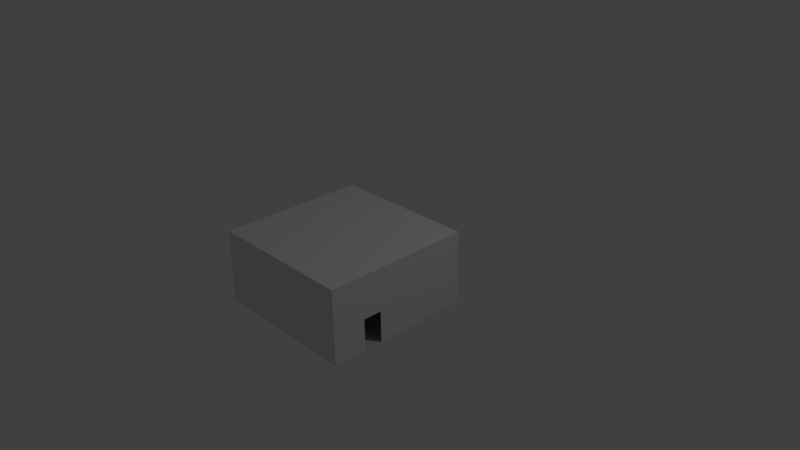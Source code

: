 # Source: room.blend  (saved by Blender 2.76.0; exported with 4.5.12 LTS)
import bpy
from mathutils import Matrix  # noqa: F401  (used for matrix-valued properties, if any)

bpy.ops.wm.read_factory_settings(use_empty=True)
scene = bpy.context.scene
scene.name = 'Scene'

# ---- collections
col_collection_1 = bpy.data.collections.new('Collection 1'); scene.collection.children.link(col_collection_1)

# ---- materials (node trees are filled in below, after node groups)
mat_material = bpy.data.materials.new('Material')
mat_material.alpha_threshold = 0.0
mat_material.use_transparent_shadow = False
mat_material.roughness = 0.5
mat_material.line_color = (0.0, 0.0, 0.0, 1.0)

# ---- material node trees

# ---- world
world_world = bpy.data.worlds.new('World'); scene.world = world_world
world_world.color = (0.05088, 0.05088, 0.05088)
world_world.use_sun_shadow = False
world_world.sun_shadow_jitter_overblur = 0.0
world_world.cycles.sampling_method = 'MANUAL'
world_world.cycles.sample_map_resolution = 256

# ---- cameras
cam_camera = bpy.data.cameras.new('Camera')
cam_camera.clip_end = 100.0
cam_camera.lens = 35.0
cam_camera.sensor_width = 32.0
cam_camera.sensor_height = 18.0
cam_camera.ortho_scale = 7.314
cam_camera.dof.focus_distance = 0.0
cam_camera.dof.aperture_fstop = 128.0

# ---- lights
light_lamp = bpy.data.lights.new('Lamp', 'POINT')
light_lamp.transmission_factor = 0.0
light_lamp.cutoff_distance = 30.0
light_lamp.energy = 100.0
light_lamp.shadow_buffer_clip_start = 1.001
light_lamp.shadow_soft_size = 0.1
light_lamp.shadow_maximum_resolution = 0.006
light_lamp.use_absolute_resolution = True
light_lamp.cycles.use_multiple_importance_sampling = False

# ---- meshes
me_cube = bpy.data.meshes.new('Cube')
me_cube.from_pydata([(1.0, 1.0, -1.0), (1.0, -1.0, -1.0), (1.0, 1.0, 1.0), (1.0, -1.0, 1.0), (1.0, -0.5511, -1.0), (1.0, -0.2999, -1.0), (1.0, -0.5511, -0.1438), (1.0, -0.2999, -0.1438), (4.47e-08, 1.0, -1.0), (4.47e-08, -1.0, -1.0), (5.215e-07, 1.0, 1.0), (-6.109e-07, -1.0, 1.0)], [], [(1, 4, 6, 7, 5, 0, 2, 3), (2, 0, 8, 10), (3, 2, 10, 11), (1, 3, 11, 9), (1, 9, 8, 0, 5, 4)])
me_cube.materials.append(mat_material)
me_cube.use_remesh_preserve_volume = False
me_cube.use_remesh_preserve_attributes = False
me_cube.use_mirror_vertex_groups = False
me_cube.update()

# ---- objects
ob_cube = bpy.data.objects.new('Cube', me_cube)
ob_lamp = bpy.data.objects.new('Lamp', light_lamp)
ob_camera = bpy.data.objects.new('Camera', cam_camera)

# ---- transforms, parenting, visibility, modifiers, constraints
ob_cube.location = (0.0, -0.4874, 0.0)
ob_cube.scale = (1.0, 1.0, 0.5)
ob_cube.lock_rotations_4d = False
ob_cube.empty_display_type = 'ARROWS'
ob_cube.lineart.crease_threshold = 0.0
_m = ob_cube.modifiers.new('Mirror', 'MIRROR')
ob_lamp.location = (4.076, 1.005, 5.904)
ob_lamp.rotation_euler = (0.6503, 0.05522, 1.866)
ob_lamp.lock_rotations_4d = False
ob_lamp.empty_display_type = 'ARROWS'
ob_lamp.color = (0.0, 0.0, 0.0, 0.0)
ob_lamp.lineart.crease_threshold = 0.0
ob_camera.location = (7.481, -6.508, 5.344)
ob_camera.rotation_euler = (1.109, 0.01082, 0.8149)
ob_camera.lock_rotations_4d = False
ob_camera.empty_display_type = 'ARROWS'
ob_camera.color = (0.0, 0.0, 0.0, 0.0)
ob_camera.display_type = 'WIRE'
ob_camera.lineart.crease_threshold = 0.0

# ---- collection membership
col_collection_1.objects.link(ob_cube)
col_collection_1.objects.link(ob_lamp)
col_collection_1.objects.link(ob_camera)

# ---- scene / render settings (as saved in the file)
scene.camera = ob_camera
scene.frame_start = 1; scene.frame_end = 250; scene.frame_set(58)
scene.render.engine = 'BLENDER_EEVEE_NEXT'
scene.render.resolution_percentage = 50
scene.render.dither_intensity = 0.0
scene.cycles.use_denoising = False
scene.cycles.samples = 10
scene.cycles.sampling_pattern = 'TABULATED_SOBOL'
scene.cycles.light_sampling_threshold = 0.0
scene.cycles.use_adaptive_sampling = False
scene.cycles.use_light_tree = False
scene.cycles.blur_glossy = 0.0
scene.cycles.pixel_filter_type = 'GAUSSIAN'
scene.cycles.sample_clamp_indirect = 0.0
scene.view_settings.view_transform = 'Standard'
bpy.context.view_layer.update()
